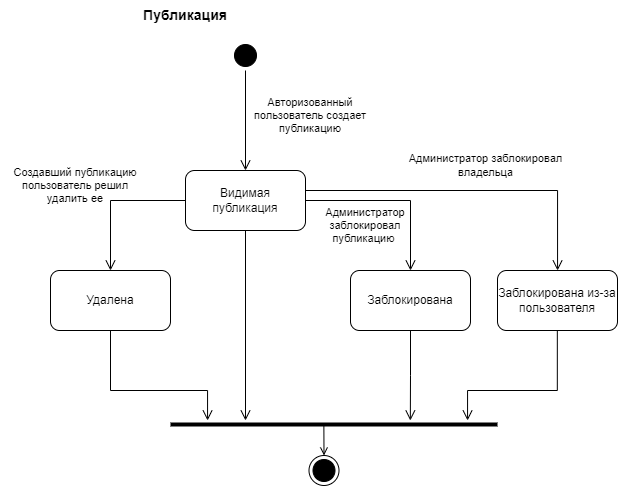

The diagram above was exported from draw.io. Its source (the exported page's mxGraphModel, read from the mxfile embedded in the PNG):
<mxGraphModel dx="2514" dy="869" grid="1" gridSize="10" guides="1" tooltips="1" connect="1" arrows="1" fold="1" page="1" pageScale="1" pageWidth="827" pageHeight="1169" background="#ffffff" math="0" shadow="0">
  <root>
    <mxCell id="0" />
    <mxCell id="1" parent="0" />
    <mxCell id="7GInQFVl-FSZg0rijhH9-1" value="" style="ellipse;html=1;shape=startState;fillColor=#000000;strokeColor=#000000;" parent="1" vertex="1">
      <mxGeometry x="170" y="55" width="30" height="30" as="geometry" />
    </mxCell>
    <mxCell id="7GInQFVl-FSZg0rijhH9-2" value="" style="edgeStyle=orthogonalEdgeStyle;html=1;verticalAlign=bottom;endArrow=open;endSize=8;strokeColor=#000000;rounded=0;" parent="1" source="7GInQFVl-FSZg0rijhH9-1" target="7GInQFVl-FSZg0rijhH9-5" edge="1">
      <mxGeometry relative="1" as="geometry">
        <mxPoint x="185" y="185" as="targetPoint" />
      </mxGeometry>
    </mxCell>
    <mxCell id="7GInQFVl-FSZg0rijhH9-3" value="Авторизованный пользователь создает публикацию" style="text;html=1;strokeColor=none;fillColor=none;align=center;verticalAlign=middle;whiteSpace=wrap;rounded=0;fontSize=11;" parent="1" vertex="1">
      <mxGeometry x="190" y="115" width="120" height="30" as="geometry" />
    </mxCell>
    <mxCell id="7GInQFVl-FSZg0rijhH9-5" value="Видимая публикация" style="rounded=1;whiteSpace=wrap;html=1;strokeColor=#000000;" parent="1" vertex="1">
      <mxGeometry x="125" y="185" width="120" height="60" as="geometry" />
    </mxCell>
    <mxCell id="7GInQFVl-FSZg0rijhH9-6" value="Создавший публикацию пользователь решил удалить ее" style="text;html=1;strokeColor=none;fillColor=none;align=center;verticalAlign=middle;whiteSpace=wrap;rounded=0;fontSize=11;" parent="1" vertex="1">
      <mxGeometry x="-60" y="185" width="150" height="30" as="geometry" />
    </mxCell>
    <mxCell id="7GInQFVl-FSZg0rijhH9-7" value="Заблокирована" style="rounded=1;whiteSpace=wrap;html=1;strokeColor=#000000;" parent="1" vertex="1">
      <mxGeometry x="290" y="285" width="120" height="60" as="geometry" />
    </mxCell>
    <mxCell id="7GInQFVl-FSZg0rijhH9-8" value="Удалена" style="rounded=1;whiteSpace=wrap;html=1;strokeColor=#000000;" parent="1" vertex="1">
      <mxGeometry x="-10" y="285" width="120" height="60" as="geometry" />
    </mxCell>
    <mxCell id="7GInQFVl-FSZg0rijhH9-9" value="" style="edgeStyle=orthogonalEdgeStyle;html=1;verticalAlign=bottom;endArrow=open;endSize=8;strokeColor=#000000;rounded=0;" parent="1" source="7GInQFVl-FSZg0rijhH9-5" target="7GInQFVl-FSZg0rijhH9-8" edge="1">
      <mxGeometry relative="1" as="geometry">
        <mxPoint x="195" y="195" as="targetPoint" />
        <mxPoint x="195" y="95" as="sourcePoint" />
      </mxGeometry>
    </mxCell>
    <mxCell id="7GInQFVl-FSZg0rijhH9-10" value="" style="edgeStyle=orthogonalEdgeStyle;html=1;verticalAlign=bottom;endArrow=open;endSize=8;strokeColor=#000000;rounded=0;" parent="1" source="7GInQFVl-FSZg0rijhH9-5" target="7GInQFVl-FSZg0rijhH9-7" edge="1">
      <mxGeometry relative="1" as="geometry">
        <mxPoint x="60" y="295" as="targetPoint" />
        <mxPoint x="135" y="225" as="sourcePoint" />
      </mxGeometry>
    </mxCell>
    <mxCell id="7GInQFVl-FSZg0rijhH9-11" value="Администратор заблокировал публикацию&amp;nbsp;" style="text;html=1;strokeColor=none;fillColor=none;align=center;verticalAlign=middle;whiteSpace=wrap;rounded=0;fontSize=11;" parent="1" vertex="1">
      <mxGeometry x="245" y="225" width="120" height="30" as="geometry" />
    </mxCell>
    <mxCell id="7GInQFVl-FSZg0rijhH9-15" value="" style="ellipse;html=1;shape=endState;fillColor=#000000;strokeColor=#000000;" parent="1" vertex="1">
      <mxGeometry x="248.5" y="470" width="30" height="30" as="geometry" />
    </mxCell>
    <mxCell id="7GInQFVl-FSZg0rijhH9-17" value="" style="edgeStyle=orthogonalEdgeStyle;html=1;verticalAlign=bottom;endArrow=open;endSize=8;strokeColor=#000000;rounded=0;" parent="1" source="7GInQFVl-FSZg0rijhH9-5" edge="1">
      <mxGeometry relative="1" as="geometry">
        <mxPoint x="185" y="435" as="targetPoint" />
        <mxPoint x="195" y="95" as="sourcePoint" />
      </mxGeometry>
    </mxCell>
    <mxCell id="7GInQFVl-FSZg0rijhH9-18" value="" style="edgeStyle=orthogonalEdgeStyle;html=1;verticalAlign=bottom;endArrow=open;endSize=8;strokeColor=#000000;rounded=0;exitX=0.5;exitY=1;exitDx=0;exitDy=0;" parent="1" source="7GInQFVl-FSZg0rijhH9-7" edge="1">
      <mxGeometry relative="1" as="geometry">
        <mxPoint x="349.83000000000004" y="435" as="targetPoint" />
        <mxPoint x="349.83000000000004" y="305" as="sourcePoint" />
        <Array as="points" />
      </mxGeometry>
    </mxCell>
    <mxCell id="7GInQFVl-FSZg0rijhH9-19" value="" style="edgeStyle=orthogonalEdgeStyle;html=1;verticalAlign=bottom;endArrow=open;endSize=8;strokeColor=#000000;rounded=0;" parent="1" source="7GInQFVl-FSZg0rijhH9-8" target="-Hkh8WiCSue8D7_wxIfh-41" edge="1">
      <mxGeometry relative="1" as="geometry">
        <mxPoint x="147" y="465" as="targetPoint" />
        <mxPoint x="205" y="265" as="sourcePoint" />
        <Array as="points">
          <mxPoint x="50" y="405" />
          <mxPoint x="147" y="405" />
        </Array>
      </mxGeometry>
    </mxCell>
    <mxCell id="7GInQFVl-FSZg0rijhH9-24" value="&lt;b&gt;&lt;font style=&quot;font-size: 14px;&quot;&gt;Публикация&lt;/font&gt;&lt;/b&gt;" style="text;html=1;strokeColor=none;fillColor=none;align=center;verticalAlign=middle;whiteSpace=wrap;rounded=0;" parent="1" vertex="1">
      <mxGeometry x="65" y="15" width="120" height="30" as="geometry" />
    </mxCell>
    <mxCell id="-Hkh8WiCSue8D7_wxIfh-8" value="Заблокирована из-за пользователя" style="rounded=1;whiteSpace=wrap;html=1;strokeColor=#000000;" parent="1" vertex="1">
      <mxGeometry x="437" y="285" width="120" height="60" as="geometry" />
    </mxCell>
    <mxCell id="-Hkh8WiCSue8D7_wxIfh-9" value="" style="edgeStyle=orthogonalEdgeStyle;html=1;verticalAlign=bottom;endArrow=open;endSize=8;strokeColor=#000000;rounded=0;" parent="1" edge="1">
      <mxGeometry relative="1" as="geometry">
        <mxPoint x="497" y="285" as="targetPoint" />
        <mxPoint x="245" y="205" as="sourcePoint" />
        <Array as="points">
          <mxPoint x="497" y="205" />
          <mxPoint x="497" y="285" />
        </Array>
      </mxGeometry>
    </mxCell>
    <mxCell id="-Hkh8WiCSue8D7_wxIfh-10" value="Администратор заблокировал владельца" style="text;html=1;strokeColor=none;fillColor=none;align=center;verticalAlign=middle;whiteSpace=wrap;rounded=0;fontSize=11;" parent="1" vertex="1">
      <mxGeometry x="347" y="165" width="157" height="30" as="geometry" />
    </mxCell>
    <mxCell id="-Hkh8WiCSue8D7_wxIfh-12" value="" style="edgeStyle=orthogonalEdgeStyle;html=1;verticalAlign=bottom;endArrow=open;endSize=8;strokeColor=#000000;rounded=0;" parent="1" target="-Hkh8WiCSue8D7_wxIfh-41" edge="1">
      <mxGeometry relative="1" as="geometry">
        <mxPoint x="407" y="465" as="targetPoint" />
        <mxPoint x="496.83000000000004" y="345" as="sourcePoint" />
        <Array as="points">
          <mxPoint x="497" y="405" />
          <mxPoint x="407" y="405" />
        </Array>
      </mxGeometry>
    </mxCell>
    <mxCell id="-Hkh8WiCSue8D7_wxIfh-41" value="" style="line;strokeWidth=4;fillColor=none;align=left;verticalAlign=middle;spacingTop=-1;spacingLeft=3;spacingRight=3;rotatable=0;labelPosition=right;points=[];portConstraint=eastwest;strokeColor=inherit;" parent="1" vertex="1">
      <mxGeometry x="110" y="435" width="327" height="8" as="geometry" />
    </mxCell>
    <mxCell id="-Hkh8WiCSue8D7_wxIfh-43" value="" style="endArrow=open;html=1;rounded=0;endFill=0;entryX=0.5;entryY=0;entryDx=0;entryDy=0;exitX=0.469;exitY=0.442;exitDx=0;exitDy=0;exitPerimeter=0;" parent="1" source="-Hkh8WiCSue8D7_wxIfh-41" target="7GInQFVl-FSZg0rijhH9-15" edge="1">
      <mxGeometry width="50" height="50" relative="1" as="geometry">
        <mxPoint x="264" y="439" as="sourcePoint" />
        <mxPoint x="287" y="415" as="targetPoint" />
      </mxGeometry>
    </mxCell>
  </root>
</mxGraphModel>